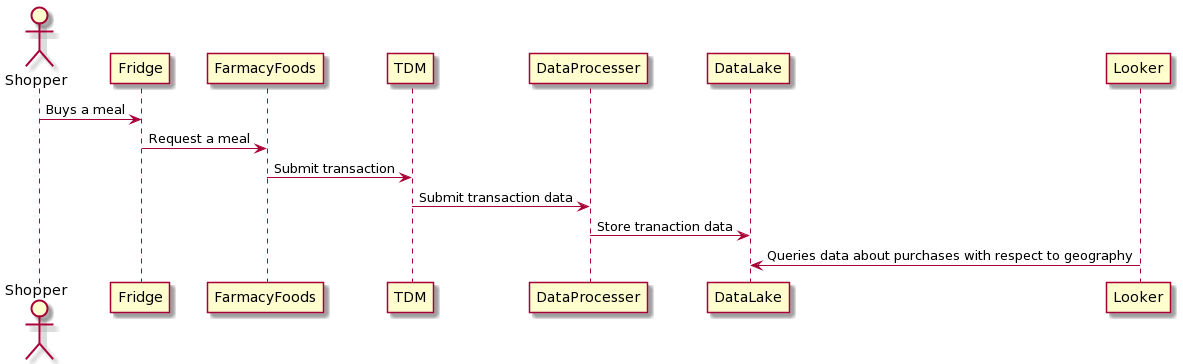

The diagram above was rendered by PlantUML. Its source (embedded in the PNG):
@startuml
actor Shopper as Shopper
Shopper -> Fridge: Buys a meal
Fridge -> FarmacyFoods: Request a meal
FarmacyFoods -> TDM: Submit transaction
TDM -> DataProcesser: Submit transaction data
DataProcesser -> DataLake: Store tranaction data
Looker -> DataLake: Queries data about purchases with respect to geography
@enduml